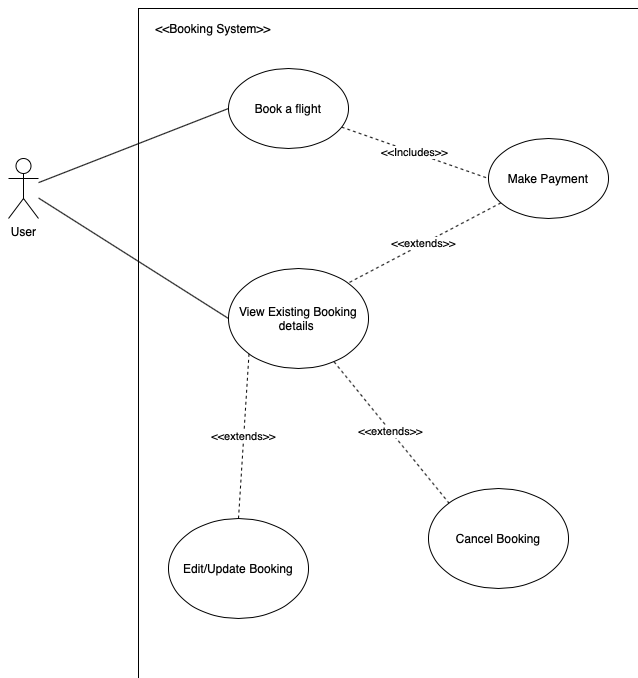

The diagram above was exported from draw.io. Its source (the exported page's mxGraphModel, read from the mxfile embedded in the PNG):
<mxGraphModel dx="5616" dy="1948" grid="1" gridSize="10" guides="1" tooltips="1" connect="1" arrows="1" fold="1" page="1" pageScale="1" pageWidth="827" pageHeight="1169" math="0" shadow="0">
  <root>
    <mxCell id="0" />
    <mxCell id="1" parent="0" />
    <mxCell id="2" value="" style="rounded=0;whiteSpace=wrap;html=1;" vertex="1" parent="1">
      <mxGeometry x="250" y="170" width="500" height="670" as="geometry" />
    </mxCell>
    <mxCell id="3" style="rounded=0;orthogonalLoop=1;jettySize=auto;html=1;entryX=0;entryY=0.5;entryDx=0;entryDy=0;endArrow=none;endFill=0;" edge="1" source="5" target="7" parent="1">
      <mxGeometry relative="1" as="geometry" />
    </mxCell>
    <mxCell id="4" style="edgeStyle=none;rounded=0;orthogonalLoop=1;jettySize=auto;html=1;entryX=0;entryY=0.5;entryDx=0;entryDy=0;endArrow=none;endFill=0;" edge="1" source="5" target="10" parent="1">
      <mxGeometry relative="1" as="geometry" />
    </mxCell>
    <mxCell id="5" value="User" style="shape=umlActor;verticalLabelPosition=bottom;verticalAlign=top;html=1;outlineConnect=0;" vertex="1" parent="1">
      <mxGeometry x="120" y="320" width="30" height="60" as="geometry" />
    </mxCell>
    <mxCell id="6" value="&amp;lt;&amp;lt;Includes&amp;gt;&amp;gt;" style="edgeStyle=none;rounded=0;orthogonalLoop=1;jettySize=auto;html=1;entryX=0;entryY=0.5;entryDx=0;entryDy=0;endArrow=none;endFill=0;dashed=1;" edge="1" source="7" target="12" parent="1">
      <mxGeometry relative="1" as="geometry" />
    </mxCell>
    <mxCell id="7" value="Book a flight" style="ellipse;whiteSpace=wrap;html=1;" vertex="1" parent="1">
      <mxGeometry x="340" y="230" width="120" height="80" as="geometry" />
    </mxCell>
    <mxCell id="8" value="&amp;lt;&amp;lt;Booking System&amp;gt;&amp;gt;" style="text;html=1;strokeColor=none;fillColor=none;align=center;verticalAlign=middle;whiteSpace=wrap;rounded=0;" vertex="1" parent="1">
      <mxGeometry x="260" y="180" width="130" height="20" as="geometry" />
    </mxCell>
    <mxCell id="9" value="&amp;lt;&amp;lt;extends&amp;gt;&amp;gt;" style="edgeStyle=none;rounded=0;orthogonalLoop=1;jettySize=auto;html=1;entryX=0;entryY=0;entryDx=0;entryDy=0;dashed=1;endArrow=none;endFill=0;" edge="1" source="10" target="13" parent="1">
      <mxGeometry relative="1" as="geometry" />
    </mxCell>
    <mxCell id="10" value="View Existing Booking details&amp;nbsp;" style="ellipse;whiteSpace=wrap;html=1;" vertex="1" parent="1">
      <mxGeometry x="340" y="430" width="140" height="100" as="geometry" />
    </mxCell>
    <mxCell id="11" value="&amp;lt;&amp;lt;extends&amp;gt;&amp;gt;" style="edgeStyle=none;rounded=0;orthogonalLoop=1;jettySize=auto;html=1;entryX=1;entryY=0;entryDx=0;entryDy=0;dashed=1;endArrow=none;endFill=0;" edge="1" source="12" target="10" parent="1">
      <mxGeometry relative="1" as="geometry" />
    </mxCell>
    <mxCell id="12" value="Make Payment" style="ellipse;whiteSpace=wrap;html=1;" vertex="1" parent="1">
      <mxGeometry x="600" y="300" width="120" height="80" as="geometry" />
    </mxCell>
    <mxCell id="13" value="Cancel Booking" style="ellipse;whiteSpace=wrap;html=1;" vertex="1" parent="1">
      <mxGeometry x="540" y="650" width="140" height="100" as="geometry" />
    </mxCell>
    <mxCell id="14" value="&amp;lt;&amp;lt;extends&amp;gt;&amp;gt;" style="edgeStyle=none;rounded=0;orthogonalLoop=1;jettySize=auto;html=1;entryX=0.5;entryY=0;entryDx=0;entryDy=0;dashed=1;endArrow=none;endFill=0;exitX=0;exitY=1;exitDx=0;exitDy=0;" edge="1" source="10" target="15" parent="1">
      <mxGeometry relative="1" as="geometry">
        <mxPoint x="260.0028858504654" y="530.0013350225726" as="sourcePoint" />
      </mxGeometry>
    </mxCell>
    <mxCell id="15" value="Edit/Update Booking" style="ellipse;whiteSpace=wrap;html=1;" vertex="1" parent="1">
      <mxGeometry x="280" y="680" width="140" height="100" as="geometry" />
    </mxCell>
  </root>
</mxGraphModel>